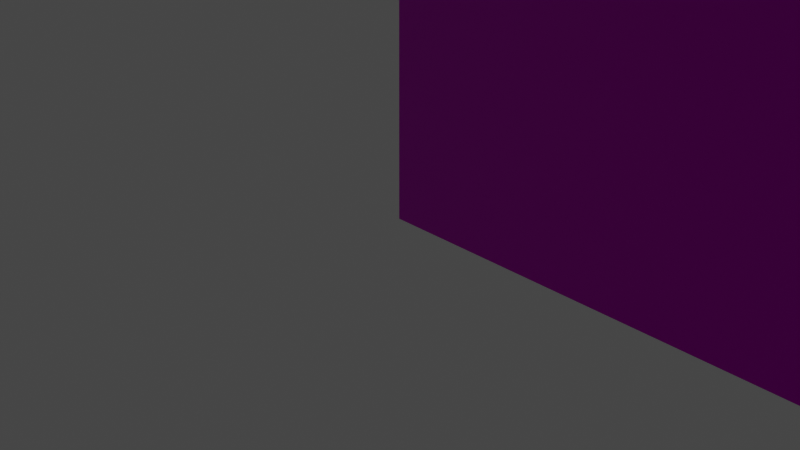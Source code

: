 # Source: main_wall_v001.blend  (saved by Blender 2.81.16; exported with 4.5.12 LTS)
import bpy
from mathutils import Matrix  # noqa: F401  (used for matrix-valued properties, if any)

bpy.ops.wm.read_factory_settings(use_empty=True)
scene = bpy.context.scene
scene.name = 'Scene'

# ---- collections
col_collection = bpy.data.collections.new('Collection'); scene.collection.children.link(col_collection)

# ---- images (referenced by path relative to the original .blend; pixels are not part of the script)
import os
ASSET_DIR = os.environ.get("B2B_ASSET_DIR", "")  # directory of the original .blend (textures are referenced by path, not embedded)
HERE = os.path.dirname(os.path.abspath(__file__))  # packed textures are extracted next to this script under _unpacked/

def load_image(name, relpath, width, height, colorspace="sRGB"):
    """Load a texture the original file referenced (path relative to the .blend, or extracted next to this script)."""
    p = next((c for c in (os.path.join(HERE, relpath), os.path.join(ASSET_DIR, relpath)) if relpath and os.path.exists(c)), "")
    if p:
        img = bpy.data.images.load(p, check_existing=True)
        img.name = name
    else:  # same state as the original file: an image datablock whose file is absent (Cycles renders it pink)
        img = bpy.data.images.new(name, width, height)
        img.source = "FILE"
        img.filepath = "//" + (relpath or name)
    img.colorspace_settings.name = colorspace
    return img
img_texturescom_bricks_industrial1_2_5x2_5_1k_height_tif = load_image('TexturesCom_Bricks_industrial1_2.5x2.5_1K_height.tif', 'TexturesCom_Bricks_industrial1_2.5x2.5_1K_height.tif', 1024, 1024, 'sRGB')
img_texturescom_bricks_industrial1_2_5x2_5_1k_albedo_tif_001 = load_image('TexturesCom_Bricks_industrial1_2.5x2.5_1K_albedo.tif.001', 'TexturesCom_Bricks_industrial1_2.5x2.5_1K_albedo.tif', 1024, 1024, 'sRGB')
img_texturescom_bricks_industrial1_2_5x2_5_1k_roughness_tif = load_image('TexturesCom_Bricks_industrial1_2.5x2.5_1K_roughness.tif', 'TexturesCom_Bricks_industrial1_2.5x2.5_1K_roughness.tif', 1024, 1024, 'sRGB')
img_texturescom_bricks_industrial1_2_5x2_5_1k_normal_tif = load_image('TexturesCom_Bricks_industrial1_2.5x2.5_1K_normal.tif', 'TexturesCom_Bricks_industrial1_2.5x2.5_1K_normal.tif', 1024, 1024, 'Non-Color')

# ---- materials (node trees are filled in below, after node groups)
mat_main_wall_in = bpy.data.materials.new('Main Wall In')
mat_main_wall_in.use_transparent_shadow = False
mat_main_wall_out = bpy.data.materials.new('Main Wall Out')
mat_main_wall_out.use_transparent_shadow = False
mat_windowsbrick = bpy.data.materials.new('WindowsBrick')
mat_windowsbrick.use_transparent_shadow = False

# ---- material node trees
mat_main_wall_in.use_nodes = True; mat_main_wall_in.node_tree.nodes.clear()
_N = mat_main_wall_in.node_tree.nodes; _L = mat_main_wall_in.node_tree.links
n0 = _N.new('ShaderNodeOutputMaterial'); n0.name = 'Material Output'; n0.location = (300, 300)
n1 = _N.new('ShaderNodeBsdfPrincipled'); n1.name = 'Principled BSDF'; n1.location = (10, 300)
n1.distribution = 'GGX'
n1.subsurface_method = 'BURLEY'
n1.inputs[0].default_value = (1.0, 1.0, 1.0, 1.0)
n1.inputs[3].default_value = 1.45
n1.inputs[27].default_value = (0.0, 0.0, 0.0, 1.0)
n1.inputs[28].default_value = 1.0
_L.new(n1.outputs[0], n0.inputs[0])
n0.is_active_output = True
mat_main_wall_out.use_nodes = True; mat_main_wall_out.node_tree.nodes.clear()
_N = mat_main_wall_out.node_tree.nodes; _L = mat_main_wall_out.node_tree.links
n0 = _N.new('ShaderNodeOutputMaterial'); n0.name = 'Material Output'; n0.location = (300, 300)
n1 = _N.new('ShaderNodeBsdfPrincipled'); n1.name = 'Principled BSDF'; n1.location = (10, 300)
n1.distribution = 'GGX'
n1.subsurface_method = 'BURLEY'
n1.inputs[0].default_value = (0.02481, 0.02481, 0.02481, 1.0)
n1.inputs[3].default_value = 1.45
n1.inputs[27].default_value = (0.0, 0.0, 0.0, 1.0)
n1.inputs[28].default_value = 1.0
_L.new(n1.outputs[0], n0.inputs[0])
n0.is_active_output = True
mat_windowsbrick.use_nodes = True; mat_windowsbrick.node_tree.nodes.clear()
_N = mat_windowsbrick.node_tree.nodes; _L = mat_windowsbrick.node_tree.links
n0 = _N.new('NodeFrame'); n0.name = 'Frame'; n0.location = (-1270, 330)
n0.label = 'Mapping'
n0.width = 400
n1 = _N.new('NodeFrame'); n1.name = 'Frame.001'; n1.location = (-626, 530)
n1.label = 'Textures'
n1.width = 356
n2 = _N.new('ShaderNodeOutputMaterial'); n2.name = 'Material Output'; n2.location = (300, 300)
n3 = _N.new('ShaderNodeTexImage'); n3.name = 'Image Texture'; n3.location = (86, -870)
n3.label = 'Displacement'
n3.image = img_texturescom_bricks_industrial1_2_5x2_5_1k_height_tif
n3.projection_blend = 1.0
n4 = _N.new('ShaderNodeDisplacement'); n4.name = 'Displacement'; n4.location = (10, -260)
n4.inputs[2].default_value = 1.0
n5 = _N.new('ShaderNodeTexImage'); n5.name = 'Image Texture.001'; n5.location = (86, -30)
n5.label = 'Base Color'
n5.image = img_texturescom_bricks_industrial1_2_5x2_5_1k_albedo_tif_001
n6 = _N.new('ShaderNodeTexImage'); n6.name = 'Image Texture.002'; n6.location = (86, -310)
n6.label = 'Roughness'
n6.image = img_texturescom_bricks_industrial1_2_5x2_5_1k_roughness_tif
n7 = _N.new('ShaderNodeNormalMap'); n7.name = 'Normal Map'; n7.location = (-240, -60)
n8 = _N.new('ShaderNodeMapping'); n8.name = 'Mapping'; n8.location = (230, -30)
n8.inputs[3].default_value = (-1.08, 0.77, 0.0)
n9 = _N.new('NodeReroute'); n9.name = 'Reroute'; n9.location = (36, -586)
n9.width = 16
n9.socket_idname = 'NodeSocketVector'
n10 = _N.new('ShaderNodeTexCoord'); n10.name = 'Texture Coordinate'; n10.location = (30, -30)
n11 = _N.new('ShaderNodeBsdfPrincipled'); n11.name = 'Principled BSDF'; n11.location = (10, 300)
n11.distribution = 'GGX'
n11.subsurface_method = 'BURLEY'
n11.inputs[3].default_value = 1.45
n11.inputs[13].default_value = 0.1
n11.inputs[27].default_value = (0.0, 0.0, 0.0, 1.0)
n11.inputs[28].default_value = 1.0
n12 = _N.new('ShaderNodeMix'); n12.name = 'Mix'; n12.location = (-244, 195)
n12.data_type = 'RGBA'
n12.inputs[0].default_value = 0.0
n12.inputs[7].default_value = (0.2072, 0.07523, 0.03465, 1.0)
n13 = _N.new('ShaderNodeTexImage'); n13.name = 'Image Texture.003'; n13.location = (86, -590)
n13.label = 'Normal'
n13.image = img_texturescom_bricks_industrial1_2_5x2_5_1k_normal_tif
n13.interpolation = 'Smart'
n3.parent = n1
n5.parent = n1
n6.parent = n1
n8.parent = n0
n9.parent = n1
n10.parent = n0
n13.parent = n1
_L.new(n11.outputs[0], n2.inputs[0])
_L.new(n3.outputs[0], n4.inputs[0])
_L.new(n4.outputs[0], n2.inputs[2])
_L.new(n5.outputs[0], n11.inputs[0])
_L.new(n6.outputs[0], n12.inputs[6])
_L.new(n13.outputs[0], n7.inputs[1])
_L.new(n7.outputs[0], n11.inputs[5])
_L.new(n9.outputs[0], n5.inputs[0])
_L.new(n9.outputs[0], n6.inputs[0])
_L.new(n9.outputs[0], n13.inputs[0])
_L.new(n9.outputs[0], n3.inputs[0])
_L.new(n8.outputs[0], n9.inputs[0])
_L.new(n10.outputs[2], n8.inputs[0])
_L.new(n12.outputs[2], n11.inputs[2])
n2.is_active_output = True

# ---- world
world_world = bpy.data.worlds.new('World'); scene.world = world_world
world_world.use_nodes = True; world_world.node_tree.nodes.clear()
_N = world_world.node_tree.nodes; _L = world_world.node_tree.links
n0 = _N.new('ShaderNodeOutputWorld'); n0.name = 'World Output'; n0.location = (300, 300)
n1 = _N.new('ShaderNodeBackground'); n1.name = 'Background'; n1.location = (10, 300)
n1.inputs[0].default_value = (0.05088, 0.05088, 0.05088, 1.0)
_L.new(n1.outputs[0], n0.inputs[0])
n0.is_active_output = True
world_world.color = (0.05088, 0.05088, 0.05088)
world_world.use_sun_shadow = False
world_world.sun_shadow_jitter_overblur = 0.0

# ---- cameras
cam_camera = bpy.data.cameras.new('Camera')
cam_camera.clip_end = 100.0
cam_camera.ortho_scale = 7.314

# ---- lights
light_light = bpy.data.lights.new('Light', 'POINT')
light_light.transmission_factor = 0.0
light_light.energy = 1000.0
light_light.shadow_soft_size = 0.1
light_light.shadow_maximum_resolution = 0.006
light_light.use_absolute_resolution = True

# ---- meshes
me_cube_011 = bpy.data.meshes.new('Cube.011')
me_cube_011.from_pydata([(10.0, 4.371e-07, 0.0), (10.0, 4.371e-07, 10.0), (-1.776e-14, -7.765e-22, 0.0), (-1.776e-14, -7.765e-22, 10.0), (10.0, 0.5, 0.0), (10.0, 0.5, 10.0), (-2.186e-08, 0.5, 0.0), (-2.186e-08, 0.5, 10.0), (10.0, 0.5, 0.0), (-2.186e-08, 0.5, 0.0)], [], [(0, 1, 3, 2), (2, 3, 7, 6), (6, 7, 5, 4), (4, 5, 1, 0), (2, 6, 4, 0), (7, 3, 1, 5), (4, 6, 9, 8)])
me_cube_011.polygons.foreach_set('material_index', [2, 2, 2, 2, 2, 2, 2])
_uv = me_cube_011.uv_layers.new(name='UVMap')
_uv.uv.foreach_set('vector', [0.1467, 1.078, 0.1467, 0.4223, 0.6867, 0.4223, 0.6867, 1.078, 1.072, 0.5273, 1.072, 0.02734, 1.114, 0.02734, 1.114, 0.5273, 0.6667, -0.1667, 0.6667, 0.6667, 0.1667, 0.6667, 0.1667, -0.1667, 1.197, 0.02734, 1.197, 0.5273, 1.156, 0.5273, 1.156, 0.02734, 0.875, 0.5, 0.8333, 0.5, 0.8333, 0.0, 0.875, 0.0, 0.9583, 0.5, 0.9167, 0.5, 0.9167, 0.0, 0.9583, 0.0, 0.0, 0.0, 0.0, 0.0, 0.0, 0.0, 0.0, 0.0])
me_cube_011.materials.append(mat_main_wall_in)
me_cube_011.materials.append(mat_main_wall_out)
me_cube_011.materials.append(mat_windowsbrick)
me_cube_011.use_remesh_fix_poles = True
me_cube_011.use_remesh_preserve_attributes = False
me_cube_011.use_mirror_vertex_groups = False
me_cube_011.update()

# ---- objects
ob_light = bpy.data.objects.new('Light', light_light)
ob_camera = bpy.data.objects.new('Camera', cam_camera)
ob_main_wall = bpy.data.objects.new('Main Wall', me_cube_011)

# ---- transforms, parenting, visibility, modifiers, constraints
ob_light.location = (4.076, 1.005, 5.904)
ob_light.rotation_euler = (0.6503, 0.05522, 1.866)
ob_light.lock_rotations_4d = False
ob_light.empty_display_type = 'ARROWS'
ob_light.color = (0.0, 0.0, 0.0, 0.0)
ob_light.lineart.crease_threshold = 0.0
ob_camera.location = (7.359, -6.926, 4.958)
ob_camera.rotation_euler = (1.109, 0.0, 0.8149)
ob_camera.lock_rotations_4d = False
ob_camera.empty_display_type = 'ARROWS'
ob_camera.color = (0.0, 0.0, 0.0, 0.0)
ob_camera.display_type = 'WIRE'
ob_camera.lineart.crease_threshold = 0.0
ob_main_wall.location = (-2.762e-07, 0.0, 0.0)
ob_main_wall.lineart.crease_threshold = 0.0

# ---- collection membership
col_collection.objects.link(ob_light)
col_collection.objects.link(ob_camera)
col_collection.objects.link(ob_main_wall)

# ---- scene / render settings (as saved in the file)
scene.camera = ob_camera
scene.frame_start = 1; scene.frame_end = 250; scene.frame_set(1)
scene.render.engine = 'BLENDER_EEVEE_NEXT'
scene.cycles.use_denoising = False
scene.cycles.samples = 128
scene.cycles.sampling_pattern = 'TABULATED_SOBOL'
scene.cycles.use_adaptive_sampling = False
scene.cycles.use_light_tree = False
scene.view_settings.view_transform = 'Filmic'
bpy.context.view_layer.update()
